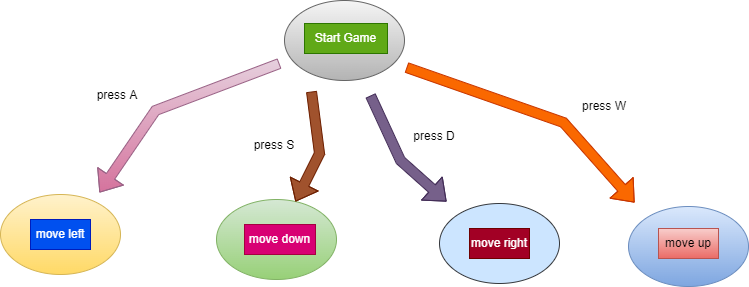

The diagram above was exported from draw.io. Its source (the exported page's mxGraphModel, read from the mxfile embedded in the PNG):
<mxGraphModel dx="1038" dy="521" grid="0" gridSize="10" guides="1" tooltips="1" connect="1" arrows="1" fold="1" page="1" pageScale="1" pageWidth="850" pageHeight="1100" math="0" shadow="0">
  <root>
    <mxCell id="0" />
    <mxCell id="1" parent="0" />
    <mxCell id="Is38UxcmJcQJAqgdfKKZ-1" value="" style="ellipse;whiteSpace=wrap;html=1;fillColor=#f5f5f5;gradientColor=#b3b3b3;strokeColor=#666666;" vertex="1" parent="1">
      <mxGeometry x="313" y="20" width="120" height="80" as="geometry" />
    </mxCell>
    <mxCell id="Is38UxcmJcQJAqgdfKKZ-2" value="" style="ellipse;whiteSpace=wrap;html=1;fillColor=#d5e8d4;gradientColor=#97d077;strokeColor=#82b366;" vertex="1" parent="1">
      <mxGeometry x="245" y="219" width="120" height="80" as="geometry" />
    </mxCell>
    <mxCell id="Is38UxcmJcQJAqgdfKKZ-3" value="" style="ellipse;whiteSpace=wrap;html=1;fillColor=#fff2cc;gradientColor=#ffd966;strokeColor=#d6b656;" vertex="1" parent="1">
      <mxGeometry x="29" y="214" width="120" height="80" as="geometry" />
    </mxCell>
    <mxCell id="Is38UxcmJcQJAqgdfKKZ-4" value="" style="ellipse;whiteSpace=wrap;html=1;fillColor=#cce5ff;strokeColor=#36393d;" vertex="1" parent="1">
      <mxGeometry x="468" y="223" width="120" height="80" as="geometry" />
    </mxCell>
    <mxCell id="Is38UxcmJcQJAqgdfKKZ-5" value="" style="ellipse;whiteSpace=wrap;html=1;fillColor=#dae8fc;strokeColor=#6c8ebf;gradientColor=#7ea6e0;" vertex="1" parent="1">
      <mxGeometry x="657" y="226" width="120" height="80" as="geometry" />
    </mxCell>
    <mxCell id="Is38UxcmJcQJAqgdfKKZ-6" value="Start Game" style="text;html=1;strokeColor=#2D7600;fillColor=#60a917;align=center;verticalAlign=middle;whiteSpace=wrap;rounded=0;fontColor=#ffffff;" vertex="1" parent="1">
      <mxGeometry x="333" y="43" width="83" height="30" as="geometry" />
    </mxCell>
    <mxCell id="Is38UxcmJcQJAqgdfKKZ-7" value="" style="shape=flexArrow;endArrow=classic;html=1;rounded=0;fillColor=#e6d0de;gradientColor=#d5739d;strokeColor=#996185;" edge="1" parent="1">
      <mxGeometry width="50" height="50" relative="1" as="geometry">
        <mxPoint x="308" y="83" as="sourcePoint" />
        <mxPoint x="128" y="212" as="targetPoint" />
        <Array as="points">
          <mxPoint x="184" y="130" />
        </Array>
      </mxGeometry>
    </mxCell>
    <mxCell id="Is38UxcmJcQJAqgdfKKZ-8" value="" style="shape=flexArrow;endArrow=classic;html=1;rounded=0;fillColor=#fa6800;strokeColor=#C73500;" edge="1" parent="1">
      <mxGeometry width="50" height="50" relative="1" as="geometry">
        <mxPoint x="435" y="87" as="sourcePoint" />
        <mxPoint x="663" y="222" as="targetPoint" />
        <Array as="points">
          <mxPoint x="592" y="142" />
        </Array>
      </mxGeometry>
    </mxCell>
    <mxCell id="Is38UxcmJcQJAqgdfKKZ-10" value="" style="shape=flexArrow;endArrow=classic;html=1;rounded=0;fillColor=#76608a;strokeColor=#432D57;" edge="1" parent="1">
      <mxGeometry width="50" height="50" relative="1" as="geometry">
        <mxPoint x="399" y="115" as="sourcePoint" />
        <mxPoint x="475" y="221" as="targetPoint" />
        <Array as="points">
          <mxPoint x="429" y="180" />
        </Array>
      </mxGeometry>
    </mxCell>
    <mxCell id="Is38UxcmJcQJAqgdfKKZ-11" value="" style="shape=flexArrow;endArrow=classic;html=1;rounded=0;fillColor=#a0522d;strokeColor=#6D1F00;" edge="1" parent="1" target="Is38UxcmJcQJAqgdfKKZ-2">
      <mxGeometry width="50" height="50" relative="1" as="geometry">
        <mxPoint x="340" y="111" as="sourcePoint" />
        <mxPoint x="449" y="237" as="targetPoint" />
        <Array as="points">
          <mxPoint x="348" y="173" />
        </Array>
      </mxGeometry>
    </mxCell>
    <mxCell id="Is38UxcmJcQJAqgdfKKZ-12" value="press A" style="text;html=1;strokeColor=none;fillColor=none;align=center;verticalAlign=middle;whiteSpace=wrap;rounded=0;" vertex="1" parent="1">
      <mxGeometry x="116" y="100" width="60" height="30" as="geometry" />
    </mxCell>
    <mxCell id="Is38UxcmJcQJAqgdfKKZ-13" value="press S" style="text;html=1;strokeColor=none;fillColor=none;align=center;verticalAlign=middle;whiteSpace=wrap;rounded=0;" vertex="1" parent="1">
      <mxGeometry x="273" y="150" width="60" height="30" as="geometry" />
    </mxCell>
    <mxCell id="Is38UxcmJcQJAqgdfKKZ-14" value="press D" style="text;html=1;strokeColor=none;fillColor=none;align=center;verticalAlign=middle;whiteSpace=wrap;rounded=0;" vertex="1" parent="1">
      <mxGeometry x="433" y="141" width="60" height="30" as="geometry" />
    </mxCell>
    <mxCell id="Is38UxcmJcQJAqgdfKKZ-15" value="press W" style="text;html=1;strokeColor=none;fillColor=none;align=center;verticalAlign=middle;whiteSpace=wrap;rounded=0;" vertex="1" parent="1">
      <mxGeometry x="603" y="111" width="60" height="30" as="geometry" />
    </mxCell>
    <mxCell id="Is38UxcmJcQJAqgdfKKZ-16" value="move left" style="text;html=1;strokeColor=#001DBC;fillColor=#0050ef;align=center;verticalAlign=middle;whiteSpace=wrap;rounded=0;fontColor=#ffffff;" vertex="1" parent="1">
      <mxGeometry x="59" y="239" width="60" height="30" as="geometry" />
    </mxCell>
    <mxCell id="Is38UxcmJcQJAqgdfKKZ-17" value="move right" style="text;html=1;strokeColor=#6F0000;fillColor=#a20025;align=center;verticalAlign=middle;whiteSpace=wrap;rounded=0;fontColor=#ffffff;" vertex="1" parent="1">
      <mxGeometry x="498" y="248" width="60" height="30" as="geometry" />
    </mxCell>
    <mxCell id="Is38UxcmJcQJAqgdfKKZ-18" value="move down" style="text;html=1;strokeColor=#A50040;fillColor=#d80073;align=center;verticalAlign=middle;whiteSpace=wrap;rounded=0;fontColor=#ffffff;" vertex="1" parent="1">
      <mxGeometry x="273" y="244" width="71" height="30" as="geometry" />
    </mxCell>
    <mxCell id="Is38UxcmJcQJAqgdfKKZ-19" value="move up" style="text;html=1;strokeColor=#b85450;fillColor=#f8cecc;align=center;verticalAlign=middle;whiteSpace=wrap;rounded=0;gradientColor=#ea6b66;" vertex="1" parent="1">
      <mxGeometry x="687" y="248" width="60" height="30" as="geometry" />
    </mxCell>
  </root>
</mxGraphModel>